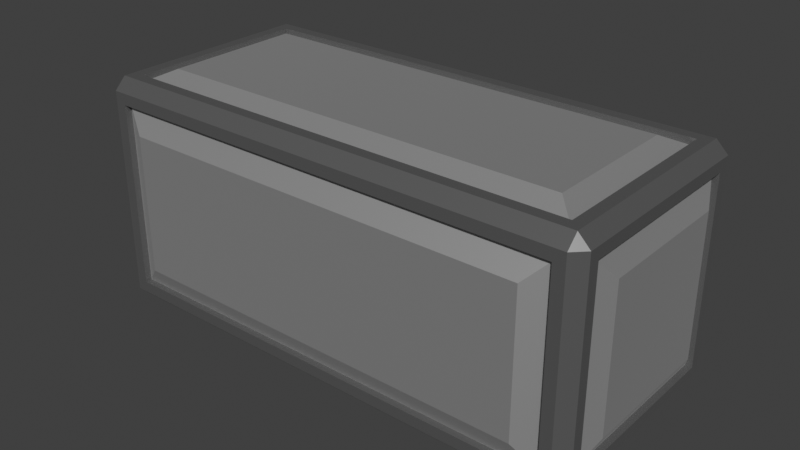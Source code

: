 # Source: Box_1.blend  (saved by Blender 5.0.119; exported with 4.5.12 LTS)
import bpy
from mathutils import Matrix  # noqa: F401  (used for matrix-valued properties, if any)

bpy.ops.wm.read_factory_settings(use_empty=True)
scene = bpy.context.scene
scene.name = 'Scene'

# ---- collections
col_collection = bpy.data.collections.new('Collection'); scene.collection.children.link(col_collection)

# ---- materials (node trees are filled in below, after node groups)
mat_material_002 = bpy.data.materials.new('Material.002')
mat_material_003 = bpy.data.materials.new('Material.003')

# ---- material node trees
mat_material_002.use_nodes = True; mat_material_002.node_tree.nodes.clear()
_N = mat_material_002.node_tree.nodes; _L = mat_material_002.node_tree.links
n0 = _N.new('ShaderNodeBsdfPrincipled'); n0.name = 'Principled BSDF'; n0.location = (-200, 100)
n0.inputs[0].default_value = (0.1859, 0.1859, 0.1859, 1.0)
n0.inputs[1].default_value = 0.5893
n1 = _N.new('ShaderNodeOutputMaterial'); n1.name = 'Material Output'; n1.location = (200, 100)
_L.new(n0.outputs[0], n1.inputs[0])
n1.is_active_output = True
mat_material_003.use_nodes = True; mat_material_003.node_tree.nodes.clear()
_N = mat_material_003.node_tree.nodes; _L = mat_material_003.node_tree.links
n0 = _N.new('ShaderNodeBsdfPrincipled'); n0.name = 'Principled BSDF'; n0.location = (-200, 100)
n0.inputs[0].default_value = (0.6103, 0.6103, 0.6103, 1.0)
n0.inputs[1].default_value = 0.8482
n0.inputs[2].default_value = 0.5982
n0.inputs[3].default_value = 1.0
n1 = _N.new('ShaderNodeOutputMaterial'); n1.name = 'Material Output'; n1.location = (200, 100)
_L.new(n0.outputs[0], n1.inputs[0])
n1.is_active_output = True

# ---- world
world_world = bpy.data.worlds.new('World'); scene.world = world_world
world_world.use_nodes = True; world_world.node_tree.nodes.clear()
_N = world_world.node_tree.nodes; _L = world_world.node_tree.links
n0 = _N.new('ShaderNodeOutputWorld'); n0.name = 'World Output'; n0.location = (300, 300)
n1 = _N.new('ShaderNodeBackground'); n1.name = 'Background'; n1.location = (10, 300)
n1.inputs[0].default_value = (0.05088, 0.05088, 0.05088, 1.0)
_L.new(n1.outputs[0], n0.inputs[0])
n0.is_active_output = True
world_world.color = (0.05088, 0.05088, 0.05088)
world_world.sun_shadow_jitter_overblur = 0.0

# ---- meshes
me_cube_011 = bpy.data.meshes.new('Cube.011')
me_cube_011.from_pydata([(-2.185, -0.8021, -0.8021), (-2.185, -0.8021, 0.8021), (-2.185, 0.8021, 0.8021), (-2.185, 0.8021, -0.8021), (-1.987, 1.0, -0.8021), (-1.987, 1.0, 0.8021), (1.987, 1.0, 0.8021), (1.987, 1.0, -0.8021), (2.185, 0.8021, -0.8021), (2.185, 0.8021, 0.8021), (2.185, -0.8021, 0.8021), (2.185, -0.8021, -0.8021), (1.987, -1.0, -0.8021), (1.987, -1.0, 0.8021), (-1.987, -1.0, 0.8021), (-1.987, -1.0, -0.8021), (-1.987, 0.8021, -1.0), (1.987, 0.8021, -1.0), (1.987, -0.8021, -1.0), (-1.987, -0.8021, -1.0), (1.987, 0.8021, 1.0), (-1.987, 0.8021, 1.0), (-1.987, -0.8021, 1.0), (1.987, -0.8021, 1.0), (-2.185, -0.8021, -0.8021), (-2.185, -0.8021, 0.8021), (-2.185, 0.8021, -0.8021), (-2.185, 0.8021, 0.8021), (-1.987, 1.0, 0.8021), (-1.987, 1.0, -0.8021), (1.987, 1.0, -0.8021), (1.987, 1.0, 0.8021), (2.185, 0.8021, 0.8021), (2.185, 0.8021, -0.8021), (2.185, -0.8021, -0.8021), (2.185, -0.8021, 0.8021), (1.987, -1.0, 0.8021), (1.987, -1.0, -0.8021), (-1.987, -1.0, -0.8021), (-1.987, -1.0, 0.8021), (1.987, 0.8021, -1.0), (-1.987, 0.8021, -1.0), (-1.987, -0.8021, -1.0), (1.987, -0.8021, -1.0), (-1.987, 0.8021, 1.0), (1.987, 0.8021, 1.0), (1.987, -0.8021, 1.0), (-1.987, -0.8021, 1.0), (-2.227, -0.6021, -0.6021), (-2.227, -0.6021, 0.6021), (-2.227, 0.6021, 0.6021), (-2.227, 0.6021, -0.6021), (-1.787, 1.042, -0.6021), (-1.787, 1.042, 0.6021), (1.787, 1.042, 0.6021), (1.787, 1.042, -0.6021), (2.227, 0.6021, -0.6021), (2.227, 0.6021, 0.6021), (2.227, -0.6021, 0.6021), (2.227, -0.6021, -0.6021), (1.787, -1.042, -0.6021), (1.787, -1.042, 0.6021), (-1.787, -1.042, 0.6021), (-1.787, -1.042, -0.6021), (-1.787, 0.6021, -1.042), (1.787, 0.6021, -1.042), (1.787, -0.6021, -1.042), (-1.787, -0.6021, -1.042), (1.787, 0.6021, 1.042), (-1.787, 0.6021, 1.042), (-1.787, -0.6021, 1.042), (1.787, -0.6021, 1.042), (-2.127, -0.8021, 0.8021), (-2.127, -0.8021, -0.8021), (-2.127, 0.8021, 0.8021), (-2.127, 0.8021, -0.8021), (-1.987, 0.9422, 0.8021), (-1.987, 0.9422, -0.8021), (1.987, 0.9422, 0.8021), (1.987, 0.9422, -0.8021), (2.127, 0.8021, 0.8021), (2.127, 0.8021, -0.8021), (2.127, -0.8021, 0.8021), (2.127, -0.8021, -0.8021), (1.987, -0.9422, 0.8021), (1.987, -0.9422, -0.8021), (-1.987, -0.9422, 0.8021), (-1.987, -0.9422, -0.8021), (1.987, 0.8021, -0.9422), (-1.987, 0.8021, -0.9422), (1.987, -0.8021, -0.9422), (-1.987, -0.8021, -0.9422), (-1.987, 0.8021, 0.9422), (1.987, 0.8021, 0.9422), (-1.987, -0.8021, 0.9422), (1.987, -0.8021, 0.9422), (-2.085, -0.9, -1.0), (-2.085, -1.0, -0.9), (-2.185, -0.9, -0.9), (-2.085, -1.0, 0.9), (-2.085, -0.9, 1.0), (-2.185, -0.9, 0.9), (-2.185, 0.9, -0.9), (-2.085, 1.0, -0.9), (-2.085, 0.9, -1.0), (-2.085, 0.9, 1.0), (-2.085, 1.0, 0.9), (-2.185, 0.9, 0.9), (2.185, -0.9, -0.9), (2.085, -1.0, -0.9), (2.085, -0.9, -1.0), (2.085, -0.9, 1.0), (2.085, -1.0, 0.9), (2.185, -0.9, 0.9), (2.085, 1.0, -0.9), (2.185, 0.9, -0.9), (2.085, 0.9, -1.0), (2.085, 0.9, 1.0), (2.185, 0.9, 0.9), (2.085, 1.0, 0.9)], [], [(12, 13, 36, 37), (7, 4, 29, 30), (8, 9, 32, 33), (3, 0, 24, 26), (4, 5, 28, 29), (0, 1, 25, 24), (1, 2, 27, 25), (11, 8, 33, 34), (16, 17, 40, 41), (5, 6, 31, 28), (15, 12, 37, 38), (20, 21, 44, 45), (2, 3, 26, 27), (9, 10, 35, 32), (19, 16, 41, 42), (6, 7, 30, 31), (13, 14, 39, 36), (23, 20, 45, 46), (10, 11, 34, 35), (17, 18, 43, 40), (14, 15, 38, 39), (21, 22, 47, 44), (18, 19, 42, 43), (22, 23, 46, 47), (48, 49, 50, 51), (25, 72, 73, 24), (27, 74, 72, 25), (26, 75, 74, 27), (24, 73, 75, 26), (52, 53, 54, 55), (28, 76, 77, 29), (31, 78, 76, 28), (30, 79, 78, 31), (29, 77, 79, 30), (56, 57, 58, 59), (32, 80, 81, 33), (35, 82, 80, 32), (34, 83, 82, 35), (33, 81, 83, 34), (60, 61, 62, 63), (36, 84, 85, 37), (39, 86, 84, 36), (38, 87, 86, 39), (37, 85, 87, 38), (64, 65, 66, 67), (40, 88, 89, 41), (43, 90, 88, 40), (42, 91, 90, 43), (41, 89, 91, 42), (68, 69, 70, 71), (44, 92, 93, 45), (47, 94, 92, 44), (46, 95, 94, 47), (45, 93, 95, 46), (49, 48, 73, 72), (50, 49, 72, 74), (51, 50, 74, 75), (48, 51, 75, 73), (53, 52, 77, 76), (54, 53, 76, 78), (55, 54, 78, 79), (52, 55, 79, 77), (57, 56, 81, 80), (58, 57, 80, 82), (59, 58, 82, 83), (56, 59, 83, 81), (61, 60, 85, 84), (62, 61, 84, 86), (63, 62, 86, 87), (60, 63, 87, 85), (65, 64, 89, 88), (66, 65, 88, 90), (67, 66, 90, 91), (64, 67, 91, 89), (69, 68, 93, 92), (70, 69, 92, 94), (71, 70, 94, 95), (68, 71, 95, 93), (96, 97, 98), (99, 100, 101), (102, 103, 104), (105, 106, 107), (108, 109, 110), (111, 112, 113), (114, 115, 116), (117, 118, 119), (104, 96, 98, 102), (97, 99, 101, 98), (100, 105, 107, 101), (106, 103, 102, 107), (116, 104, 103, 114), (105, 117, 119, 106), (118, 115, 114, 119), (110, 116, 115, 108), (117, 111, 113, 118), (112, 109, 108, 113), (96, 110, 109, 97), (111, 100, 99, 112), (96, 104, 16, 19), (98, 101, 1, 0), (97, 109, 12, 15), (102, 98, 0, 3), (99, 97, 15, 14), (110, 96, 19, 18), (101, 107, 2, 1), (100, 111, 23, 22), (112, 99, 14, 13), (105, 100, 22, 21), (103, 106, 5, 4), (104, 116, 17, 16), (107, 102, 3, 2), (114, 103, 4, 7), (106, 119, 6, 5), (117, 105, 21, 20), (116, 110, 18, 17), (108, 115, 8, 11), (109, 112, 13, 12), (113, 108, 11, 10), (111, 117, 20, 23), (118, 113, 10, 9), (115, 118, 9, 8), (119, 114, 7, 6)])
me_cube_011.polygons.foreach_set('material_index', [0, 0, 0, 0, 0, 0, 0, 0, 0, 0, 0, 0, 0, 0, 0, 0, 0, 0, 0, 0, 0, 0, 0, 0, 1, 0, 0, 0, 0, 1, 0, 0, 0, 0, 1, 0, 0, 0, 0, 1, 0, 0, 0, 0, 1, 0, 0, 0, 0, 1, 0, 0, 0, 0, 1, 1, 1, 1, 1, 1, 1, 1, 1, 1, 1, 1, 1, 1, 1, 1, 1, 1, 1, 1, 1, 1, 1, 1, 0, 0, 0, 0, 0, 0, 0, 0, 0, 0, 0, 0, 0, 0, 0, 0, 0, 0, 0, 0, 0, 0, 0, 0, 0, 0, 0, 0, 0, 0, 0, 0, 0, 0, 0, 0, 0, 0, 0, 0, 0, 0, 0, 0])
_uv = me_cube_011.uv_layers.new(name='UVMap')
_uv.uv.foreach_set('vector', [0.3997, 0.7613, 0.6003, 0.7613, 0.6003, 0.7613, 0.3997, 0.7613, 0.3997, 0.4887, 0.3997, 0.2613, 0.3997, 0.2613, 0.3997, 0.4887, 0.3997, 0.5247, 0.6003, 0.5247, 0.6003, 0.5247, 0.3997, 0.5247, 0.3997, 0.2253, 0.3997, 0.02473, 0.3997, 0.02473, 0.3997, 0.2253, 0.3997, 0.2613, 0.6003, 0.2613, 0.6003, 0.2613, 0.3997, 0.2613, 0.3997, 0.02473, 0.6003, 0.02473, 0.6003, 0.02473, 0.3997, 0.02473, 0.6003, 0.02473, 0.6003, 0.2253, 0.6003, 0.2253, 0.6003, 0.02473, 0.3997, 0.7253, 0.3997, 0.5247, 0.3997, 0.5247, 0.3997, 0.7253, 0.1363, 0.5247, 0.3637, 0.5247, 0.3637, 0.5247, 0.1363, 0.5247, 0.6003, 0.2613, 0.6003, 0.4887, 0.6003, 0.4887, 0.6003, 0.2613, 0.3997, 0.9887, 0.3997, 0.7613, 0.3997, 0.7613, 0.3997, 0.9887, 0.6363, 0.5247, 0.8637, 0.5247, 0.8637, 0.5247, 0.6363, 0.5247, 0.6003, 0.2253, 0.3997, 0.2253, 0.3997, 0.2253, 0.6003, 0.2253, 0.6003, 0.5247, 0.6003, 0.7253, 0.6003, 0.7253, 0.6003, 0.5247, 0.1363, 0.7253, 0.1363, 0.5247, 0.1363, 0.5247, 0.1363, 0.7253, 0.6003, 0.4887, 0.3997, 0.4887, 0.3997, 0.4887, 0.6003, 0.4887, 0.6003, 0.7613, 0.6003, 0.9887, 0.6003, 0.9887, 0.6003, 0.7613, 0.6363, 0.7253, 0.6363, 0.5247, 0.6363, 0.5247, 0.6363, 0.7253, 0.6003, 0.7253, 0.3997, 0.7253, 0.3997, 0.7253, 0.6003, 0.7253, 0.3637, 0.5247, 0.3637, 0.7253, 0.3637, 0.7253, 0.3637, 0.5247, 0.6003, 0.9887, 0.3997, 0.9887, 0.3997, 0.9887, 0.6003, 0.9887, 0.8637, 0.5247, 0.8637, 0.7253, 0.8637, 0.7253, 0.8637, 0.5247, 0.3637, 0.7253, 0.1363, 0.7253, 0.1363, 0.7253, 0.3637, 0.7253, 0.8637, 0.7253, 0.6363, 0.7253, 0.6363, 0.7253, 0.8637, 0.7253, 0.4247, 0.04973, 0.5753, 0.04973, 0.5753, 0.2003, 0.4247, 0.2003, 0.6003, 0.02473, 0.6003, 0.02473, 0.3997, 0.02473, 0.3997, 0.02473, 0.6003, 0.2253, 0.6003, 0.2253, 0.6003, 0.02473, 0.6003, 0.02473, 0.3997, 0.2253, 0.3997, 0.2253, 0.6003, 0.2253, 0.6003, 0.2253, 0.3997, 0.02473, 0.3997, 0.02473, 0.3997, 0.2253, 0.3997, 0.2253, 0.4247, 0.2728, 0.5753, 0.2728, 0.5753, 0.4772, 0.4247, 0.4772, 0.6003, 0.2613, 0.6003, 0.2613, 0.3997, 0.2613, 0.3997, 0.2613, 0.6003, 0.4887, 0.6003, 0.4887, 0.6003, 0.2613, 0.6003, 0.2613, 0.3997, 0.4887, 0.3997, 0.4887, 0.6003, 0.4887, 0.6003, 0.4887, 0.3997, 0.2613, 0.3997, 0.2613, 0.3997, 0.4887, 0.3997, 0.4887, 0.4247, 0.5497, 0.5753, 0.5497, 0.5753, 0.7003, 0.4247, 0.7003, 0.6003, 0.5247, 0.6003, 0.5247, 0.3997, 0.5247, 0.3997, 0.5247, 0.6003, 0.7253, 0.6003, 0.7253, 0.6003, 0.5247, 0.6003, 0.5247, 0.3997, 0.7253, 0.3997, 0.7253, 0.6003, 0.7253, 0.6003, 0.7253, 0.3997, 0.5247, 0.3997, 0.5247, 0.3997, 0.7253, 0.3997, 0.7253, 0.4247, 0.7728, 0.5753, 0.7728, 0.5753, 0.9772, 0.4247, 0.9772, 0.6003, 0.7613, 0.6003, 0.7613, 0.3997, 0.7613, 0.3997, 0.7613, 0.6003, 0.9887, 0.6003, 0.9887, 0.6003, 0.7613, 0.6003, 0.7613, 0.3997, 0.9887, 0.3997, 0.9887, 0.6003, 0.9887, 0.6003, 0.9887, 0.3997, 0.7613, 0.3997, 0.7613, 0.3997, 0.9887, 0.3997, 0.9887, 0.1478, 0.5497, 0.3522, 0.5497, 0.3522, 0.7003, 0.1478, 0.7003, 0.3637, 0.5247, 0.3637, 0.5247, 0.1363, 0.5247, 0.1363, 0.5247, 0.3637, 0.7253, 0.3637, 0.7253, 0.3637, 0.5247, 0.3637, 0.5247, 0.1363, 0.7253, 0.1363, 0.7253, 0.3637, 0.7253, 0.3637, 0.7253, 0.1363, 0.5247, 0.1363, 0.5247, 0.1363, 0.7253, 0.1363, 0.7253, 0.6478, 0.5497, 0.8522, 0.5497, 0.8522, 0.7003, 0.6478, 0.7003, 0.8637, 0.5247, 0.8637, 0.5247, 0.6363, 0.5247, 0.6363, 0.5247, 0.8637, 0.7253, 0.8637, 0.7253, 0.8637, 0.5247, 0.8637, 0.5247, 0.6363, 0.7253, 0.6363, 0.7253, 0.8637, 0.7253, 0.8637, 0.7253, 0.6363, 0.5247, 0.6363, 0.5247, 0.6363, 0.7253, 0.6363, 0.7253, 0.5753, 0.04973, 0.4247, 0.04973, 0.3997, 0.02473, 0.6003, 0.02473, 0.5753, 0.2003, 0.5753, 0.04973, 0.6003, 0.02473, 0.6003, 0.2253, 0.4247, 0.2003, 0.5753, 0.2003, 0.6003, 0.2253, 0.3997, 0.2253, 0.4247, 0.04973, 0.4247, 0.2003, 0.3997, 0.2253, 0.3997, 0.02473, 0.5753, 0.2728, 0.4247, 0.2728, 0.3997, 0.2613, 0.6003, 0.2613, 0.5753, 0.4772, 0.5753, 0.2728, 0.6003, 0.2613, 0.6003, 0.4887, 0.4247, 0.4772, 0.5753, 0.4772, 0.6003, 0.4887, 0.3997, 0.4887, 0.4247, 0.2728, 0.4247, 0.4772, 0.3997, 0.4887, 0.3997, 0.2613, 0.5753, 0.5497, 0.4247, 0.5497, 0.3997, 0.5247, 0.6003, 0.5247, 0.5753, 0.7003, 0.5753, 0.5497, 0.6003, 0.5247, 0.6003, 0.7253, 0.4247, 0.7003, 0.5753, 0.7003, 0.6003, 0.7253, 0.3997, 0.7253, 0.4247, 0.5497, 0.4247, 0.7003, 0.3997, 0.7253, 0.3997, 0.5247, 0.5753, 0.7728, 0.4247, 0.7728, 0.3997, 0.7613, 0.6003, 0.7613, 0.5753, 0.9772, 0.5753, 0.7728, 0.6003, 0.7613, 0.6003, 0.9887, 0.4247, 0.9772, 0.5753, 0.9772, 0.6003, 0.9887, 0.3997, 0.9887, 0.4247, 0.7728, 0.4247, 0.9772, 0.3997, 0.9887, 0.3997, 0.7613, 0.3522, 0.5497, 0.1478, 0.5497, 0.1363, 0.5247, 0.3637, 0.5247, 0.3522, 0.7003, 0.3522, 0.5497, 0.3637, 0.5247, 0.3637, 0.7253, 0.1478, 0.7003, 0.3522, 0.7003, 0.3637, 0.7253, 0.1363, 0.7253, 0.1478, 0.5497, 0.1478, 0.7003, 0.1363, 0.7253, 0.1363, 0.5247, 0.8522, 0.5497, 0.6478, 0.5497, 0.6363, 0.5247, 0.8637, 0.5247, 0.8522, 0.7003, 0.8522, 0.5497, 0.8637, 0.5247, 0.8637, 0.7253, 0.6478, 0.7003, 0.8522, 0.7003, 0.8637, 0.7253, 0.6363, 0.7253, 0.6478, 0.5497, 0.6478, 0.7003, 0.6363, 0.7253, 0.6363, 0.5247, 0.1307, 0.7375, 0.1293, 0.7469, 0.125, 0.7375, 0.6125, 0.0, 0.6219, 0.009375, 0.6125, 0.0125, 0.125, 0.5125, 0.1293, 0.5031, 0.1307, 0.5125, 0.6229, 0.2457, 0.6125, 0.2546, 0.6125, 0.2375, 0.3844, 0.7387, 0.3802, 0.7534, 0.3693, 0.7375, 0.6272, 0.7442, 0.6125, 0.7557, 0.6125, 0.74, 0.3802, 0.4966, 0.3844, 0.5112, 0.3693, 0.5125, 0.6272, 0.5058, 0.6125, 0.51, 0.6125, 0.4943, 0.1307, 0.5125, 0.1307, 0.7375, 0.125, 0.7375, 0.125, 0.5125, 0.3875, 0.0, 0.6125, 0.0, 0.6125, 0.0125, 0.3875, 0.0125, 0.6219, 0.009375, 0.6229, 0.2457, 0.6125, 0.2375, 0.6125, 0.0125, 0.6125, 0.2546, 0.3875, 0.2557, 0.3875, 0.2375, 0.6125, 0.2375, 0.3693, 0.5125, 0.1307, 0.5125, 0.1293, 0.5031, 0.3802, 0.4966, 0.6229, 0.2457, 0.6272, 0.5058, 0.6125, 0.4943, 0.6125, 0.2546, 0.6125, 0.51, 0.3844, 0.5112, 0.3802, 0.4966, 0.6125, 0.4943, 0.3693, 0.7375, 0.3693, 0.5125, 0.3844, 0.5112, 0.3844, 0.7387, 0.6272, 0.5058, 0.6272, 0.7442, 0.6125, 0.74, 0.6125, 0.51, 0.6125, 0.7557, 0.3802, 0.7534, 0.3844, 0.7387, 0.6125, 0.74, 0.1307, 0.7375, 0.3693, 0.7375, 0.3802, 0.7534, 0.1293, 0.7469, 0.6272, 0.7442, 0.625, 0.9943, 0.6125, 0.9943, 0.6125, 0.7557, 0.1307, 0.7375, 0.1307, 0.5125, 0.1363, 0.5247, 0.1363, 0.7253, 0.3875, 0.0125, 0.6125, 0.0125, 0.6003, 0.02473, 0.3997, 0.02473, 0.3875, 0.9943, 0.3802, 0.7534, 0.3997, 0.7613, 0.3997, 0.9887, 0.3875, 0.2375, 0.3875, 0.0125, 0.3997, 0.02473, 0.3997, 0.2253, 0.6125, 0.9943, 0.3875, 0.9943, 0.3997, 0.9887, 0.6003, 0.9887, 0.3693, 0.7375, 0.1307, 0.7375, 0.1363, 0.7253, 0.3637, 0.7253, 0.6125, 0.0125, 0.6125, 0.2375, 0.6003, 0.2253, 0.6003, 0.02473, 0.8693, 0.7375, 0.6272, 0.7442, 0.6363, 0.7253, 0.8637, 0.7253, 0.6125, 0.7557, 0.6125, 0.9943, 0.6003, 0.9887, 0.6003, 0.7613, 0.8693, 0.5125, 0.8693, 0.7375, 0.8637, 0.7253, 0.8637, 0.5247, 0.3875, 0.2557, 0.6125, 0.2546, 0.6003, 0.2613, 0.3997, 0.2613, 0.1307, 0.5125, 0.3693, 0.5125, 0.3637, 0.5247, 0.1363, 0.5247, 0.6125, 0.2375, 0.3875, 0.2375, 0.3997, 0.2253, 0.6003, 0.2253, 0.3802, 0.4966, 0.3875, 0.2557, 0.3997, 0.2613, 0.3997, 0.4887, 0.6125, 0.2546, 0.6125, 0.4943, 0.6003, 0.4887, 0.6003, 0.2613, 0.6272, 0.5058, 0.8693, 0.5125, 0.8637, 0.5247, 0.6363, 0.5247, 0.3693, 0.5125, 0.3693, 0.7375, 0.3637, 0.7253, 0.3637, 0.5247, 0.3844, 0.7387, 0.3844, 0.5112, 0.3997, 0.5247, 0.3997, 0.7253, 0.3802, 0.7534, 0.6125, 0.7557, 0.6003, 0.7613, 0.3997, 0.7613, 0.6125, 0.74, 0.3844, 0.7387, 0.3997, 0.7253, 0.6003, 0.7253, 0.6272, 0.7442, 0.6272, 0.5058, 0.6363, 0.5247, 0.6363, 0.7253, 0.6125, 0.51, 0.6125, 0.74, 0.6003, 0.7253, 0.6003, 0.5247, 0.3844, 0.5112, 0.6125, 0.51, 0.6003, 0.5247, 0.3997, 0.5247, 0.6125, 0.4943, 0.3802, 0.4966, 0.3997, 0.4887, 0.6003, 0.4887])
me_cube_011.materials.append(mat_material_002)
me_cube_011.materials.append(mat_material_003)
me_cube_011.update()

# ---- objects
ob_cube = bpy.data.objects.new('Cube', me_cube_011)

# ---- transforms, parenting, visibility, modifiers, constraints
ob_cube.location = (0.003739, -0.006336, -0.01087)

# ---- collection membership
col_collection.objects.link(ob_cube)

# ---- scene / render settings (as saved in the file)
scene.frame_start = 1; scene.frame_end = 250; scene.frame_set(204)
scene.render.engine = 'BLENDER_EEVEE_NEXT'
scene.render.bake_bias = 0.0
scene.render.bake_samples = 0
scene.view_settings.view_transform = 'Standard'
bpy.context.view_layer.update()

# ---- added for rendering (the .blend has no active camera and no usable light): camera, sun
cam_auto = bpy.data.cameras.new('AutoCamera')
cam_auto.lens = 50.0
cam_auto.sensor_width = 36.0
cam_auto.clip_end = 1000.0
ob_auto_camera = bpy.data.objects.new('AutoCamera', cam_auto)
scene.collection.objects.link(ob_auto_camera)
ob_auto_camera.location = (4.94535, -5.93627, 3.94242)
ob_auto_camera.rotation_euler = (1.09748, -7.21219e-08, 0.694738)
scene.camera = ob_auto_camera
light_auto_sun = bpy.data.lights.new('AutoSun', 'SUN')
light_auto_sun.energy = 3.0
light_auto_sun.angle = 0.0523599
ob_auto_sun = bpy.data.objects.new('AutoSun', light_auto_sun)
scene.collection.objects.link(ob_auto_sun)
ob_auto_sun.rotation_euler = (0.872665, 0.174533, 0.523599)
bpy.context.view_layer.update()
